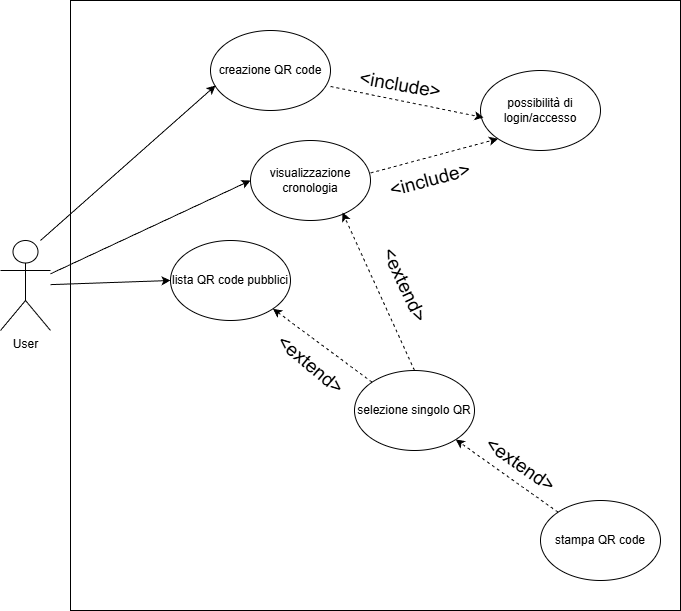

The diagram above was exported from draw.io. Its source (the exported page's mxGraphModel, read from the mxfile embedded in the PNG):
<mxGraphModel dx="827" dy="1132" grid="1" gridSize="10" guides="1" tooltips="1" connect="1" arrows="1" fold="1" page="1" pageScale="1" pageWidth="827" pageHeight="1169" math="0" shadow="0">
  <root>
    <mxCell id="0" />
    <mxCell id="1" parent="0" />
    <mxCell id="H-fonOGH0GhFJKcF7-xm-41" parent="1" style="whiteSpace=wrap;html=1;aspect=fixed;" value="" vertex="1">
      <mxGeometry height="610" width="610" x="130" y="120" as="geometry" />
    </mxCell>
    <mxCell id="H-fonOGH0GhFJKcF7-xm-42" parent="1" style="shape=umlActor;verticalLabelPosition=bottom;verticalAlign=top;html=1;outlineConnect=0;" value="User" vertex="1">
      <mxGeometry height="90" width="50" x="60" y="360" as="geometry" />
    </mxCell>
    <mxCell id="H-fonOGH0GhFJKcF7-xm-43" parent="1" style="ellipse;whiteSpace=wrap;html=1;" value="lista QR code pubblici" vertex="1">
      <mxGeometry height="80" width="120" x="230" y="360" as="geometry" />
    </mxCell>
    <mxCell id="H-fonOGH0GhFJKcF7-xm-44" edge="1" parent="1" source="H-fonOGH0GhFJKcF7-xm-42" style="endArrow=classic;html=1;rounded=0;entryX=0;entryY=0.5;entryDx=0;entryDy=0;" target="H-fonOGH0GhFJKcF7-xm-43" value="">
      <mxGeometry height="50" relative="1" width="50" as="geometry">
        <Array as="points" />
        <mxPoint x="390" y="490" as="sourcePoint" />
        <mxPoint x="440" y="440" as="targetPoint" />
      </mxGeometry>
    </mxCell>
    <mxCell id="H-fonOGH0GhFJKcF7-xm-45" parent="1" style="ellipse;whiteSpace=wrap;html=1;" value="selezione singolo QR" vertex="1">
      <mxGeometry height="80" width="120" x="414" y="490" as="geometry" />
    </mxCell>
    <mxCell id="H-fonOGH0GhFJKcF7-xm-46" parent="1" style="ellipse;whiteSpace=wrap;html=1;" value="possibilità di login/accesso" vertex="1">
      <mxGeometry height="80" width="120" x="540" y="190" as="geometry" />
    </mxCell>
    <mxCell id="H-fonOGH0GhFJKcF7-xm-47" parent="1" style="ellipse;whiteSpace=wrap;html=1;" value="creazione QR code" vertex="1">
      <mxGeometry height="80" width="120" x="270" y="150" as="geometry" />
    </mxCell>
    <mxCell id="H-fonOGH0GhFJKcF7-xm-48" parent="1" style="text;html=1;align=center;verticalAlign=middle;whiteSpace=wrap;rounded=0;rotation=10;" value="&lt;font style=&quot;font-size: 19px;&quot;&gt;&amp;lt;include&amp;gt;&lt;/font&gt;" vertex="1">
      <mxGeometry height="30" width="100" x="410" y="190" as="geometry" />
    </mxCell>
    <mxCell id="H-fonOGH0GhFJKcF7-xm-49" parent="1" style="ellipse;whiteSpace=wrap;html=1;" value="visualizzazione cronologia" vertex="1">
      <mxGeometry height="80" width="120" x="310" y="260" as="geometry" />
    </mxCell>
    <mxCell id="H-fonOGH0GhFJKcF7-xm-50" edge="1" parent="1" source="H-fonOGH0GhFJKcF7-xm-45" style="html=1;labelBackgroundColor=#ffffff;startArrow=none;startFill=0;startSize=6;endArrow=classic;endFill=1;endSize=6;jettySize=auto;orthogonalLoop=1;strokeWidth=1;dashed=1;fontSize=14;rounded=0;exitX=0;exitY=0;exitDx=0;exitDy=0;entryX=1;entryY=1;entryDx=0;entryDy=0;" target="H-fonOGH0GhFJKcF7-xm-43" value="">
      <mxGeometry height="60" relative="1" width="60" as="geometry">
        <mxPoint x="380" y="490" as="sourcePoint" />
        <mxPoint x="440" y="430" as="targetPoint" />
      </mxGeometry>
    </mxCell>
    <mxCell id="H-fonOGH0GhFJKcF7-xm-51" parent="1" style="text;html=1;align=center;verticalAlign=middle;whiteSpace=wrap;rounded=0;rotation=40;" value="&lt;font style=&quot;font-size: 19px;&quot;&gt;&amp;lt;extend&amp;gt;&lt;/font&gt;" vertex="1">
      <mxGeometry height="30" width="100" x="320.004663277943" y="469.9955298925847" as="geometry" />
    </mxCell>
    <mxCell id="H-fonOGH0GhFJKcF7-xm-52" edge="1" parent="1" source="H-fonOGH0GhFJKcF7-xm-45" style="html=1;labelBackgroundColor=#ffffff;startArrow=none;startFill=0;startSize=6;endArrow=classic;endFill=1;endSize=6;jettySize=auto;orthogonalLoop=1;strokeWidth=1;dashed=1;fontSize=14;rounded=0;entryX=0.767;entryY=0.9;entryDx=0;entryDy=0;entryPerimeter=0;exitX=0.5;exitY=0;exitDx=0;exitDy=0;" target="H-fonOGH0GhFJKcF7-xm-49" value="">
      <mxGeometry height="60" relative="1" width="60" as="geometry">
        <mxPoint x="397" y="390" as="sourcePoint" />
        <mxPoint x="520" y="470" as="targetPoint" />
      </mxGeometry>
    </mxCell>
    <mxCell id="H-fonOGH0GhFJKcF7-xm-53" parent="1" style="text;html=1;align=center;verticalAlign=middle;whiteSpace=wrap;rounded=0;rotation=65;" value="&lt;font style=&quot;font-size: 19px;&quot;&gt;&amp;lt;extend&amp;gt;&lt;/font&gt;" vertex="1">
      <mxGeometry height="30" width="100" x="414.0012487597152" y="389.9961024818872" as="geometry" />
    </mxCell>
    <mxCell id="H-fonOGH0GhFJKcF7-xm-54" parent="1" style="ellipse;whiteSpace=wrap;html=1;" value="stampa QR code" vertex="1">
      <mxGeometry height="80" width="120" x="600" y="620" as="geometry" />
    </mxCell>
    <mxCell id="H-fonOGH0GhFJKcF7-xm-56" parent="1" style="text;html=1;align=center;verticalAlign=middle;whiteSpace=wrap;rounded=0;rotation=35;" value="&lt;font style=&quot;font-size: 19px;&quot;&gt;&amp;lt;extend&amp;gt;&lt;/font&gt;" vertex="1">
      <mxGeometry height="30" width="100" x="529.9955298925847" y="570.004663277943" as="geometry" />
    </mxCell>
    <mxCell id="H-fonOGH0GhFJKcF7-xm-57" edge="1" parent="1" style="endArrow=classic;html=1;rounded=0;entryX=0.042;entryY=0.688;entryDx=0;entryDy=0;entryPerimeter=0;" target="H-fonOGH0GhFJKcF7-xm-47" value="">
      <mxGeometry height="50" relative="1" width="50" as="geometry">
        <Array as="points" />
        <mxPoint x="100" y="360" as="sourcePoint" />
        <mxPoint x="220" y="356" as="targetPoint" />
      </mxGeometry>
    </mxCell>
    <mxCell id="H-fonOGH0GhFJKcF7-xm-58" edge="1" parent="1" source="H-fonOGH0GhFJKcF7-xm-42" style="endArrow=classic;html=1;rounded=0;entryX=0;entryY=0.5;entryDx=0;entryDy=0;" target="H-fonOGH0GhFJKcF7-xm-49" value="">
      <mxGeometry height="50" relative="1" width="50" as="geometry">
        <Array as="points" />
        <mxPoint x="190" y="344" as="sourcePoint" />
        <mxPoint x="310" y="340" as="targetPoint" />
      </mxGeometry>
    </mxCell>
    <mxCell id="H-fonOGH0GhFJKcF7-xm-59" edge="1" parent="1" source="H-fonOGH0GhFJKcF7-xm-47" style="html=1;labelBackgroundColor=#ffffff;startArrow=none;startFill=0;startSize=6;endArrow=classic;endFill=1;endSize=6;jettySize=auto;orthogonalLoop=1;strokeWidth=1;dashed=1;fontSize=14;rounded=0;exitX=1;exitY=0.7;exitDx=0;exitDy=0;entryX=0.025;entryY=0.588;entryDx=0;entryDy=0;entryPerimeter=0;exitPerimeter=0;" target="H-fonOGH0GhFJKcF7-xm-46" value="">
      <mxGeometry height="60" relative="1" width="60" as="geometry">
        <mxPoint x="370" y="440" as="sourcePoint" />
        <mxPoint x="470" y="514" as="targetPoint" />
      </mxGeometry>
    </mxCell>
    <mxCell id="H-fonOGH0GhFJKcF7-xm-60" parent="1" style="text;html=1;align=center;verticalAlign=middle;whiteSpace=wrap;rounded=0;rotation=-15;" value="&lt;font style=&quot;font-size: 19px;&quot;&gt;&amp;lt;include&amp;gt;&lt;/font&gt;" vertex="1">
      <mxGeometry height="30" width="100" x="440" y="285.00452517852966" as="geometry" />
    </mxCell>
    <mxCell id="H-fonOGH0GhFJKcF7-xm-61" edge="1" parent="1" style="html=1;labelBackgroundColor=#ffffff;startArrow=none;startFill=0;startSize=6;endArrow=classic;endFill=1;endSize=6;jettySize=auto;orthogonalLoop=1;strokeWidth=1;dashed=1;fontSize=14;rounded=0;exitX=1;exitY=0.7;exitDx=0;exitDy=0;exitPerimeter=0;entryX=0;entryY=1;entryDx=0;entryDy=0;" target="H-fonOGH0GhFJKcF7-xm-46" value="">
      <mxGeometry height="60" relative="1" width="60" as="geometry">
        <mxPoint x="430" y="292.50452517852966" as="sourcePoint" />
        <mxPoint x="583" y="324" as="targetPoint" />
      </mxGeometry>
    </mxCell>
    <mxCell id="H-fonOGH0GhFJKcF7-xm-62" edge="1" parent="1" source="H-fonOGH0GhFJKcF7-xm-54" style="html=1;labelBackgroundColor=#ffffff;startArrow=none;startFill=0;startSize=6;endArrow=classic;endFill=1;endSize=6;jettySize=auto;orthogonalLoop=1;strokeWidth=1;dashed=1;fontSize=14;rounded=0;exitX=0;exitY=0;exitDx=0;exitDy=0;" target="H-fonOGH0GhFJKcF7-xm-45" value="">
      <mxGeometry height="60" relative="1" width="60" as="geometry">
        <mxPoint x="580" y="659" as="sourcePoint" />
        <mxPoint x="480" y="585" as="targetPoint" />
      </mxGeometry>
    </mxCell>
  </root>
</mxGraphModel>